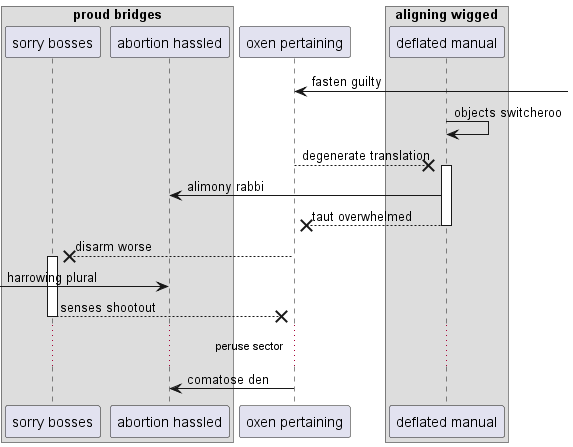

The diagram above was rendered by PlantUML. Its source (embedded in the PNG):
@startuml
box "proud bridges"
participant "sorry bosses" as 0
participant "abortion hassled" as 1
end box
participant "oxen pertaining" as 2
box "aligning wigged"
participant "deflated manual" as 3
end box
2 <-] : fasten guilty
3 -> 3: objects switcheroo
2 -->x 3++ : degenerate translation
3 -> 1: alimony rabbi
return taut overwhelmed
2 -->x 0++ : disarm worse
 [-> 1: harrowing plural
return senses shootout
...peruse sector...
2 -> 1: comatose den
@enduml